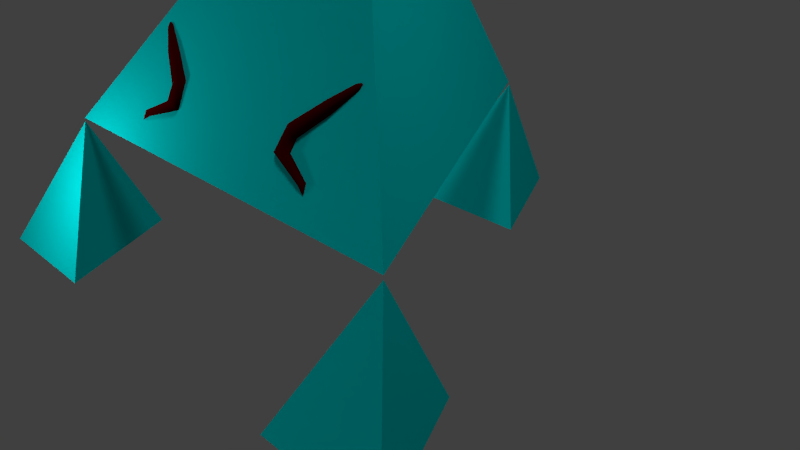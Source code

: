 # Source: mizu3-3.blend  (saved by Blender 2.71.0; exported with 4.5.12 LTS)
import bpy
from mathutils import Matrix  # noqa: F401  (used for matrix-valued properties, if any)

bpy.ops.wm.read_factory_settings(use_empty=True)
scene = bpy.context.scene
scene.name = 'Scene'

# ---- collections
col_collection_1 = bpy.data.collections.new('Collection 1'); scene.collection.children.link(col_collection_1)

# ---- materials (node trees are filled in below, after node groups)
mat_material_000 = bpy.data.materials.new('Material.000')
mat_material_000.alpha_threshold = 0.0
mat_material_000.use_transparent_shadow = False
mat_material_000.diffuse_color = (0.0, 0.5, 0.5, 1.0)
mat_material_000.roughness = 0.5
mat_material_000.specular_intensity = 0.597
mat_material_000.line_color = (0.0, 0.0, 0.0, 0.925)
mat_material_001 = bpy.data.materials.new('Material.001')
mat_material_001.alpha_threshold = 0.0
mat_material_001.use_transparent_shadow = False
mat_material_001.diffuse_color = (0.04955, 0.0, 0.0, 1.0)
mat_material_001.roughness = 0.5
mat_material_001.specular_intensity = 1.0
mat_material_001.line_color = (0.0, 0.0, 0.0, 0.9)

# ---- material node trees

# ---- world
world_world = bpy.data.worlds.new('World'); scene.world = world_world
world_world.color = (0.05088, 0.05088, 0.05088)
world_world.use_sun_shadow = False
world_world.sun_shadow_jitter_overblur = 0.0
world_world.cycles.sampling_method = 'MANUAL'
world_world.cycles.sample_map_resolution = 256

# ---- cameras
cam_camera = bpy.data.cameras.new('Camera')
cam_camera.clip_end = 100.0
cam_camera.lens = 35.0
cam_camera.sensor_width = 32.0
cam_camera.sensor_height = 18.0
cam_camera.ortho_scale = 7.314
cam_camera.dof.focus_distance = 0.0
cam_camera.dof.aperture_fstop = 128.0

# ---- lights
light_point_003 = bpy.data.lights.new('Point.003', 'POINT')
light_point_003.transmission_factor = 0.0
light_point_003.energy = 100.0
light_point_003.shadow_buffer_clip_start = 0.5
light_point_003.shadow_soft_size = 0.1
light_point_003.shadow_maximum_resolution = 0.006
light_point_003.use_absolute_resolution = True
light_point_003.cycles.use_multiple_importance_sampling = False
light_point_002 = bpy.data.lights.new('Point.002', 'POINT')
light_point_002.transmission_factor = 0.0
light_point_002.energy = 100.0
light_point_002.shadow_buffer_clip_start = 0.5
light_point_002.shadow_soft_size = 0.1
light_point_002.shadow_maximum_resolution = 0.006
light_point_002.use_absolute_resolution = True
light_point_002.cycles.use_multiple_importance_sampling = False
light_point_001 = bpy.data.lights.new('Point.001', 'POINT')
light_point_001.transmission_factor = 0.0
light_point_001.energy = 100.0
light_point_001.shadow_buffer_clip_start = 0.5
light_point_001.shadow_soft_size = 0.1
light_point_001.shadow_maximum_resolution = 0.006
light_point_001.use_absolute_resolution = True
light_point_001.cycles.use_multiple_importance_sampling = False
light_point = bpy.data.lights.new('Point', 'POINT')
light_point.transmission_factor = 0.0
light_point.energy = 100.0
light_point.shadow_buffer_clip_start = 0.5
light_point.shadow_soft_size = 0.1
light_point.shadow_maximum_resolution = 0.006
light_point.use_absolute_resolution = True
light_point.cycles.use_multiple_importance_sampling = False
light_sun = bpy.data.lights.new('Sun', 'SUN')
light_sun.transmission_factor = 0.0
light_sun.angle = 0.1993
light_sun.energy = 1.0
light_sun.shadow_buffer_clip_start = 0.5
light_sun.shadow_soft_size = 0.1
light_sun.shadow_cascade_max_distance = 1000.0
light_sun.cycles.use_multiple_importance_sampling = False
light_lamp = bpy.data.lights.new('Lamp', 'POINT')
light_lamp.transmission_factor = 0.0
light_lamp.cutoff_distance = 30.0
light_lamp.energy = 100.0
light_lamp.shadow_buffer_clip_start = 1.001
light_lamp.shadow_soft_size = 0.1
light_lamp.shadow_maximum_resolution = 0.006
light_lamp.use_absolute_resolution = True
light_lamp.cycles.use_multiple_importance_sampling = False

# ---- meshes
me_cube = bpy.data.meshes.new('Cube')
me_cube.from_pydata([(2.464, -0.8958, 1.202), (2.495, -0.9122, 1.227), (2.584, -1.387, 1.056), (2.566, -1.382, 1.041), (2.289, -0.9636, 1.483), (2.331, -0.973, 1.499), (2.517, -0.9541, 1.254), (2.595, -1.402, 1.074), (2.116, -1.336, 1.763), (2.15, -1.343, 1.775), (2.375, -1.001, 1.497), (2.52, -1.007, 1.271), (2.594, -1.422, 1.088), (1.999, -1.608, 1.949), (2.014, -1.611, 1.954), (2.189, -1.364, 1.77), (2.403, -1.039, 1.475), (2.503, -1.059, 1.277), (2.581, -1.443, 1.096), (1.982, -1.683, 1.976), (2.036, -1.624, 1.953), (2.216, -1.391, 1.747), (2.406, -1.078, 1.442), (2.471, -1.095, 1.268), (2.561, -1.459, 1.095), (1.978, -1.706, 1.982), (2.051, -1.642, 1.941), (2.224, -1.417, 1.71), (2.385, -1.109, 1.406), (2.604, -1.49, 0.9793), (2.54, -1.464, 1.086), (2.436, -1.109, 1.251), (2.054, -1.66, 1.922), (2.21, -1.434, 1.671), (2.35, -1.118, 1.378), (1.982, -1.714, 1.975), (2.045, -1.672, 1.901), (2.183, -1.439, 1.646), (1.994, -1.707, 1.955), (2.033, -1.675, 1.891), (2.464, 0.8958, 1.202), (2.495, 0.9122, 1.227), (2.584, 1.387, 1.056), (2.566, 1.382, 1.041), (2.289, 0.9636, 1.483), (2.331, 0.973, 1.499), (2.517, 0.9541, 1.254), (2.595, 1.402, 1.074), (2.116, 1.336, 1.763), (2.15, 1.343, 1.775), (2.375, 1.001, 1.497), (2.52, 1.007, 1.271), (2.594, 1.422, 1.088), (1.999, 1.608, 1.949), (2.014, 1.611, 1.954), (2.189, 1.364, 1.77), (2.403, 1.039, 1.475), (2.503, 1.059, 1.277), (2.581, 1.443, 1.096), (1.982, 1.683, 1.976), (2.036, 1.624, 1.953), (2.216, 1.391, 1.747), (2.406, 1.078, 1.442), (2.471, 1.095, 1.268), (2.561, 1.459, 1.095), (1.978, 1.706, 1.982), (2.051, 1.642, 1.941), (2.224, 1.417, 1.71), (2.385, 1.109, 1.406), (2.604, 1.49, 0.9793), (2.54, 1.464, 1.086), (2.436, 1.109, 1.251), (2.054, 1.66, 1.922), (2.21, 1.434, 1.671), (2.35, 1.118, 1.378), (1.982, 1.714, 1.975), (2.045, 1.672, 1.901), (2.183, 1.439, 1.646), (1.994, 1.707, 1.955), (2.033, 1.675, 1.891), (-1.268, 0.8275, -0.974), (-1.268, -0.8275, -0.974), (-2.923, 2.384e-07, -0.974), (-2.096, -2.384e-07, 0.681), (3.586, 3.586, -0.974), (3.586, 1.931, -0.974), (1.931, 2.758, -0.974), (2.758, 2.758, 0.681), (3.586, -3.586, -0.974), (3.586, -1.931, -0.974), (1.931, -2.758, -0.974), (2.758, -2.758, 0.681), (2.758, 2.758, 0.7218), (2.758, -2.758, 0.7218), (-2.083, 9.537e-07, 0.7218), (0.4345, -5.364e-07, 4.548), (2.758, 0.0, 0.7218), (1.596, 1.379, 2.635), (1.596, -1.379, 2.635)], [(97, 98), (96, 98), (96, 97)], [(0, 1, 2, 3), (4, 5, 1, 0), (2, 1, 6, 7), (8, 9, 5, 4), (1, 5, 10, 6), (7, 6, 11, 12), (13, 14, 9, 8), (5, 9, 15, 10), (6, 10, 16, 11), (12, 11, 17, 18), (19, 14, 13), (9, 14, 20, 15), (10, 15, 21, 16), (11, 16, 22, 17), (18, 17, 23, 24), (25, 20, 14, 19), (15, 20, 26, 21), (16, 21, 27, 22), (17, 22, 28, 23), (30, 24, 23, 31), (21, 26, 32, 27), (22, 27, 33, 28), (31, 23, 28, 34), (29, 24, 30), (27, 32, 36, 33), (34, 28, 33, 37), (38, 36, 32, 35), (37, 33, 36, 39), (39, 36, 38), (3, 2, 29), (29, 2, 7), (29, 7, 12), (29, 12, 18), (29, 18, 24), (35, 26, 20, 25), (35, 32, 26), (40, 43, 42, 41), (44, 40, 41, 45), (42, 47, 46, 41), (48, 44, 45, 49), (41, 46, 50, 45), (47, 52, 51, 46), (53, 48, 49, 54), (45, 50, 55, 49), (46, 51, 56, 50), (52, 58, 57, 51), (59, 53, 54), (49, 55, 60, 54), (50, 56, 61, 55), (51, 57, 62, 56), (58, 64, 63, 57), (65, 59, 54, 60), (55, 61, 66, 60), (56, 62, 67, 61), (57, 63, 68, 62), (70, 71, 63, 64), (61, 67, 72, 66), (62, 68, 73, 67), (71, 74, 68, 63), (69, 70, 64), (67, 73, 76, 72), (74, 77, 73, 68), (78, 75, 72, 76), (77, 79, 76, 73), (79, 78, 76), (43, 69, 42), (69, 47, 42), (69, 52, 47), (69, 58, 52), (69, 64, 58), (75, 65, 60, 66), (75, 66, 72), (80, 81, 82), (81, 83, 82), (80, 83, 81), (83, 80, 82), (84, 85, 87), (85, 86, 87), (84, 86, 85), (87, 86, 84), (88, 91, 89), (89, 91, 90), (88, 89, 90), (91, 88, 90), (92, 97, 95, 98, 93), (94, 95, 97, 92), (92, 96, 93, 94), (94, 93, 98, 95)])
me_cube.polygons.foreach_set('use_smooth', [1, 1, 1, 1, 1, 1, 1, 1, 1, 1, 1, 1, 1, 1, 1, 1, 1, 1, 1, 1, 1, 1, 1, 1, 1, 1, 1, 1, 1, 1, 1, 1, 1, 1, 1, 1, 1, 1, 1, 1, 1, 1, 1, 1, 1, 1, 1, 1, 1, 1, 1, 1, 1, 1, 1, 1, 1, 1, 1, 1, 1, 1, 1, 1, 1, 1, 1, 1, 1, 1, 1, 1, 0, 0, 0, 0, 0, 0, 0, 0, 0, 0, 0, 0, 0, 0, 0, 0])
me_cube.polygons.foreach_set('material_index', [1, 1, 1, 1, 1, 1, 1, 1, 1, 1, 1, 1, 1, 1, 1, 1, 1, 1, 1, 1, 1, 1, 1, 1, 1, 1, 1, 1, 1, 1, 1, 1, 1, 1, 1, 1, 1, 1, 1, 1, 1, 1, 1, 1, 1, 1, 1, 1, 1, 1, 1, 1, 1, 1, 1, 1, 1, 1, 1, 1, 1, 1, 1, 1, 1, 1, 1, 1, 1, 1, 1, 1, 0, 0, 0, 0, 0, 0, 0, 0, 0, 0, 0, 0, 0, 0, 0, 0])
me_cube.materials.append(mat_material_000)
me_cube.materials.append(mat_material_001)
me_cube.use_remesh_preserve_volume = False
me_cube.use_remesh_preserve_attributes = False
me_cube.use_mirror_vertex_groups = False
me_cube.update()
arm_armature = bpy.data.armatures.new('Armature')  # bones are not reproduced

# ---- objects
ob_armature = bpy.data.objects.new('Armature', arm_armature)
ob_point_003 = bpy.data.objects.new('Point.003', light_point_003)
ob_point_002 = bpy.data.objects.new('Point.002', light_point_002)
ob_point_001 = bpy.data.objects.new('Point.001', light_point_001)
ob_point = bpy.data.objects.new('Point', light_point)
ob_sun = bpy.data.objects.new('Sun', light_sun)
ob_cube = bpy.data.objects.new('Cube', me_cube)
ob_lamp = bpy.data.objects.new('Lamp', light_lamp)
ob_camera = bpy.data.objects.new('Camera', cam_camera)

# ---- transforms, parenting, visibility, modifiers, constraints
ob_armature.location = (0.0, 0.0, 5.636)
ob_armature.show_in_front = True
ob_armature.lineart.crease_threshold = 0.0
ob_point_003.location = (-5.806, -0.4057, 2.773)
ob_point_003.lineart.crease_threshold = 0.0
ob_point_002.location = (-2.194, -0.1004, -3.208)
ob_point_002.lineart.crease_threshold = 0.0
ob_point_001.location = (-2.194, 5.188, 4.65)
ob_point_001.lineart.crease_threshold = 0.0
ob_point.location = (-2.194, -3.74, 1.709)
ob_point.lineart.crease_threshold = 0.0
ob_sun.location = (-9.006, -5.068, -2.133)
ob_sun.lineart.crease_threshold = 0.0
ob_cube.location = (0.0, 0.4608, 1.008)
ob_cube.rotation_euler = (0.0, -0.0, -1.571)
ob_cube.lock_rotations_4d = False
ob_cube.empty_display_type = 'ARROWS'
ob_cube.lineart.crease_threshold = 0.0
_vg = ob_cube.vertex_groups.new(name='Bone.003')
for _i, _w in zip([80, 81, 82, 83, 84, 85, 86, 87, 92, 94, 96], [1.0, 0.9995, 1.0, 0.9664, 0.0, 0.0, 0.0, 0.0, 0.0, 0.0, 0.0]): _vg.add([_i], _w, 'REPLACE')
_vg = ob_cube.vertex_groups.new(name='Bone.001_R.001')
for _i, _w in zip([88, 89, 90, 91, 93], [0.9963, 1.0, 1.0, 0.9994, 0.0]): _vg.add([_i], _w, 'REPLACE')
_vg = ob_cube.vertex_groups.new(name='Bone.001_L.001')
for _i, _w in zip([84, 85, 86, 87, 92], [0.9999, 1.0, 1.0, 0.9995, 0.0]): _vg.add([_i], _w, 'REPLACE')
_vg = ob_cube.vertex_groups.new(name='Bone.001')
for _i, _w in zip([0, 1, 2, 3, 4, 5, 6, 7, 8, 9, 10, 11, 12, 13, 14, 15, 16, 17, 18, 19, 20, 21, 22, 23, 24, 25, 26, 27, 28, 29, 30, 31, 32, 33, 34, 35, 36, 37, 38, 39, 40, 41, 42, 43, 44, 45, 46, 47, 48, 49, 50, 51, 52, 53, 54, 55, 56, 57, 58, 59, 60, 61, 62, 63, 64, 65, 66, 67, 68, 69, 70, 71, 72, 73, 74, 75, 76, 77, 78, 79, 80, 81, 82, 83, 85, 86, 87, 88, 90, 91, 92, 93, 94, 95, 96, 97, 98], [1.0, 1.0, 1.0, 1.0, 1.0, 1.0, 1.0, 1.0, 1.0, 1.0, 1.0, 1.0, 1.0, 1.0, 1.0, 1.0, 1.0, 1.0, 1.0, 1.0, 1.0, 1.0, 1.0, 1.0, 1.0, 1.0, 1.0, 1.0, 1.0, 1.0, 1.0, 1.0, 1.0, 1.0, 1.0, 1.0, 1.0, 1.0, 1.0, 1.0, 1.0, 1.0, 1.0, 1.0, 1.0, 1.0, 1.0, 1.0, 1.0, 1.0, 1.0, 1.0, 1.0, 1.0, 1.0, 1.0, 1.0, 1.0, 1.0, 1.0, 1.0, 1.0, 1.0, 1.0, 1.0, 1.0, 1.0, 1.0, 1.0, 1.0, 1.0, 1.0, 1.0, 1.0, 1.0, 1.0, 1.0, 1.0, 1.0, 1.0, 0.0, 0.0, 0.0, 0.03359, 0.0, 0.0, 0.0, 0.0, 0.0, 0.0006104, 1.0, 1.0, 1.0, 1.0, 1.0, 1.0, 1.0]): _vg.add([_i], _w, 'REPLACE')
_vg = ob_cube.vertex_groups.new(name='Bone.001_L')
for _i, _w in zip([87, 91, 93, 96], [0.0, 0.0, 0.5, 0.5]): _vg.add([_i], _w, 'REPLACE')
_m = ob_cube.modifiers.new('Armature', 'ARMATURE')
_m.object = ob_armature
ob_lamp.location = (4.118, 1.005, 5.994)
ob_lamp.rotation_euler = (0.6503, 0.05522, 1.866)
ob_lamp.lock_rotations_4d = False
ob_lamp.empty_display_type = 'ARROWS'
ob_lamp.color = (0.0, 0.0, 0.0, 0.0)
ob_lamp.lineart.crease_threshold = 0.0
ob_camera.location = (7.481, -6.508, 5.344)
ob_camera.rotation_euler = (1.109, 0.01082, 0.8149)
ob_camera.lock_rotations_4d = False
ob_camera.empty_display_type = 'ARROWS'
ob_camera.color = (0.0, 0.0, 0.0, 0.0)
ob_camera.display_type = 'WIRE'
ob_camera.lineart.crease_threshold = 0.0

# ---- collection membership
col_collection_1.objects.link(ob_armature)
col_collection_1.objects.link(ob_point_003)
col_collection_1.objects.link(ob_point_002)
col_collection_1.objects.link(ob_point_001)
col_collection_1.objects.link(ob_point)
col_collection_1.objects.link(ob_sun)
col_collection_1.objects.link(ob_cube)
col_collection_1.objects.link(ob_lamp)
col_collection_1.objects.link(ob_camera)

# ---- scene / render settings (as saved in the file)
scene.camera = ob_camera
scene.frame_start = 0; scene.frame_end = 31; scene.frame_set(0)
scene.render.engine = 'BLENDER_EEVEE_NEXT'
scene.render.resolution_percentage = 50
scene.render.dither_intensity = 0.0
scene.cycles.use_denoising = False
scene.cycles.samples = 10
scene.cycles.sampling_pattern = 'TABULATED_SOBOL'
scene.cycles.light_sampling_threshold = 0.0
scene.cycles.use_adaptive_sampling = False
scene.cycles.use_light_tree = False
scene.cycles.blur_glossy = 0.0
scene.cycles.volume_bounces = 1
scene.cycles.pixel_filter_type = 'GAUSSIAN'
scene.cycles.sample_clamp_indirect = 0.0
scene.view_settings.view_transform = 'Standard'
bpy.context.view_layer.update()
